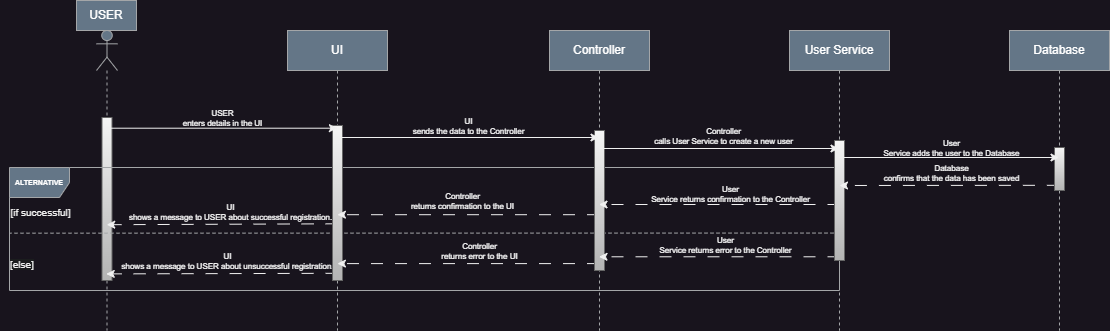

The diagram above was exported from draw.io. Its source (the exported page's mxGraphModel, read from the mxfile embedded in the PNG):
<mxGraphModel dx="3968" dy="1938" grid="1" gridSize="10" guides="1" tooltips="1" connect="1" arrows="1" fold="1" page="1" pageScale="1" pageWidth="850" pageHeight="1100" math="0" shadow="0">
  <root>
    <mxCell id="0" />
    <mxCell id="1" parent="0" />
    <mxCell id="82ixBlyFbwfKMWebvWJ1-83" value="" style="group" parent="1" vertex="1" connectable="0">
      <mxGeometry x="-2070" y="-130" width="1109" height="330" as="geometry" />
    </mxCell>
    <mxCell id="aM9ryv3xv72pqoxQDRHE-5" value="UI" style="shape=umlLifeline;perimeter=lifelinePerimeter;whiteSpace=wrap;html=1;container=0;dropTarget=0;collapsible=0;recursiveResize=0;outlineConnect=0;portConstraint=eastwest;newEdgeStyle={&quot;edgeStyle&quot;:&quot;elbowEdgeStyle&quot;,&quot;elbow&quot;:&quot;vertical&quot;,&quot;curved&quot;:0,&quot;rounded&quot;:0};fillColor=#647687;fontColor=#ffffff;strokeColor=#a4a6a8;" parent="82ixBlyFbwfKMWebvWJ1-83" vertex="1">
      <mxGeometry x="287" y="30" width="100" height="300" as="geometry" />
    </mxCell>
    <mxCell id="82ixBlyFbwfKMWebvWJ1-1" value="Controller" style="shape=umlLifeline;perimeter=lifelinePerimeter;whiteSpace=wrap;html=1;container=0;dropTarget=0;collapsible=0;recursiveResize=0;outlineConnect=0;portConstraint=eastwest;newEdgeStyle={&quot;edgeStyle&quot;:&quot;elbowEdgeStyle&quot;,&quot;elbow&quot;:&quot;vertical&quot;,&quot;curved&quot;:0,&quot;rounded&quot;:0};fillColor=#647687;fontColor=#ffffff;strokeColor=#a4a6a8;" parent="82ixBlyFbwfKMWebvWJ1-83" vertex="1">
      <mxGeometry x="549" y="30" width="100" height="300" as="geometry" />
    </mxCell>
    <mxCell id="82ixBlyFbwfKMWebvWJ1-3" value="Database" style="shape=umlLifeline;perimeter=lifelinePerimeter;whiteSpace=wrap;html=1;container=0;dropTarget=0;collapsible=0;recursiveResize=0;outlineConnect=0;portConstraint=eastwest;newEdgeStyle={&quot;edgeStyle&quot;:&quot;elbowEdgeStyle&quot;,&quot;elbow&quot;:&quot;vertical&quot;,&quot;curved&quot;:0,&quot;rounded&quot;:0};fillColor=#647687;fontColor=#ffffff;strokeColor=#a4a6a8;" parent="82ixBlyFbwfKMWebvWJ1-83" vertex="1">
      <mxGeometry x="1009" y="30" width="100" height="300" as="geometry" />
    </mxCell>
    <mxCell id="82ixBlyFbwfKMWebvWJ1-5" value="User Service" style="shape=umlLifeline;perimeter=lifelinePerimeter;whiteSpace=wrap;html=1;container=0;dropTarget=0;collapsible=0;recursiveResize=0;outlineConnect=0;portConstraint=eastwest;newEdgeStyle={&quot;edgeStyle&quot;:&quot;elbowEdgeStyle&quot;,&quot;elbow&quot;:&quot;vertical&quot;,&quot;curved&quot;:0,&quot;rounded&quot;:0};fillColor=#647687;fontColor=#ffffff;strokeColor=#a4a6a8;" parent="82ixBlyFbwfKMWebvWJ1-83" vertex="1">
      <mxGeometry x="789" y="30" width="100" height="300" as="geometry" />
    </mxCell>
    <mxCell id="82ixBlyFbwfKMWebvWJ1-8" value="" style="shape=umlLifeline;perimeter=lifelinePerimeter;whiteSpace=wrap;html=1;container=1;dropTarget=0;collapsible=0;recursiveResize=0;outlineConnect=0;portConstraint=eastwest;newEdgeStyle={&quot;curved&quot;:0,&quot;rounded&quot;:0};participant=umlActor;fillColor=#647687;fontColor=#ffffff;strokeColor=#a4a6a8;" parent="82ixBlyFbwfKMWebvWJ1-83" vertex="1">
      <mxGeometry x="96" y="30" width="21" height="300" as="geometry" />
    </mxCell>
    <mxCell id="82ixBlyFbwfKMWebvWJ1-84" value="" style="html=1;points=[[0,0,0,0,5],[0,1,0,0,-5],[1,0,0,0,5],[1,1,0,0,-5]];perimeter=orthogonalPerimeter;outlineConnect=0;targetShapes=umlLifeline;portConstraint=eastwest;newEdgeStyle={&quot;curved&quot;:0,&quot;rounded&quot;:0};fillColor=#f5f5f5;gradientColor=#b3b3b3;strokeColor=#666666;" parent="82ixBlyFbwfKMWebvWJ1-8" vertex="1">
      <mxGeometry x="5.5" y="87" width="10" height="163" as="geometry" />
    </mxCell>
    <mxCell id="82ixBlyFbwfKMWebvWJ1-12" value="USER" style="text;html=1;align=center;verticalAlign=middle;whiteSpace=wrap;rounded=0;fillColor=#647687;fontColor=#ffffff;strokeColor=#a4a6a8;" parent="82ixBlyFbwfKMWebvWJ1-83" vertex="1">
      <mxGeometry x="76" width="60" height="30" as="geometry" />
    </mxCell>
    <mxCell id="82ixBlyFbwfKMWebvWJ1-42" value="&lt;font style=&quot;font-size: 7px;&quot;&gt;&lt;b&gt;ALTERNATIVE&lt;/b&gt;&lt;/font&gt;" style="shape=umlFrame;whiteSpace=wrap;html=1;pointerEvents=0;fontSize=9;fillColor=#647687;fontColor=#ffffff;strokeColor=#a4a6a8;" parent="82ixBlyFbwfKMWebvWJ1-83" vertex="1">
      <mxGeometry x="9" y="167" width="830" height="123" as="geometry" />
    </mxCell>
    <mxCell id="82ixBlyFbwfKMWebvWJ1-43" value="" style="endArrow=none;dashed=1;html=1;rounded=0;exitX=1;exitY=0.533;exitDx=0;exitDy=0;exitPerimeter=0;fontSize=9;fillColor=#647687;strokeColor=#a4a6a8;entryX=0;entryY=0.534;entryDx=0;entryDy=0;entryPerimeter=0;" parent="82ixBlyFbwfKMWebvWJ1-83" source="82ixBlyFbwfKMWebvWJ1-42" target="82ixBlyFbwfKMWebvWJ1-42" edge="1">
      <mxGeometry width="50" height="50" relative="1" as="geometry">
        <mxPoint x="878.4699999999998" y="315" as="sourcePoint" />
        <mxPoint x="99" y="267" as="targetPoint" />
      </mxGeometry>
    </mxCell>
    <mxCell id="82ixBlyFbwfKMWebvWJ1-57" value="" style="endArrow=classic;html=1;rounded=0;dashed=1;dashPattern=12 12;labelBackgroundColor=none;fontColor=#ffffff;fontSize=8;entryX=0.511;entryY=0.634;entryDx=0;entryDy=0;entryPerimeter=0;exitX=0.501;exitY=0.631;exitDx=0;exitDy=0;exitPerimeter=0;" parent="82ixBlyFbwfKMWebvWJ1-83" edge="1">
      <mxGeometry width="50" height="50" relative="1" as="geometry">
        <mxPoint x="337.10000000000014" y="223.3" as="sourcePoint" />
        <mxPoint x="106.22000000000003" y="224.2" as="targetPoint" />
      </mxGeometry>
    </mxCell>
    <mxCell id="82ixBlyFbwfKMWebvWJ1-74" value="UI&lt;br style=&quot;font-size: 8px;&quot;&gt;&lt;span style=&quot;font-size: 8px;&quot;&gt;shows a message to USER about successful registration.&lt;/span&gt;" style="edgeLabel;html=1;align=center;verticalAlign=middle;resizable=0;points=[];labelBackgroundColor=none;fontColor=#ffffff;fontSize=8;" parent="82ixBlyFbwfKMWebvWJ1-57" vertex="1" connectable="0">
      <mxGeometry x="-0.2333" y="2" relative="1" as="geometry">
        <mxPoint x="-19" y="-14" as="offset" />
      </mxGeometry>
    </mxCell>
    <mxCell id="82ixBlyFbwfKMWebvWJ1-60" value="" style="endArrow=classic;html=1;rounded=0;dashed=1;dashPattern=12 12;labelBackgroundColor=none;fontColor=#ffffff;fontSize=8;entryX=0.488;entryY=0.798;entryDx=0;entryDy=0;entryPerimeter=0;exitX=0.501;exitY=0.796;exitDx=0;exitDy=0;exitPerimeter=0;" parent="82ixBlyFbwfKMWebvWJ1-83" edge="1">
      <mxGeometry width="50" height="50" relative="1" as="geometry">
        <mxPoint x="337.10000000000014" y="272.8" as="sourcePoint" />
        <mxPoint x="105.75999999999999" y="273.40000000000003" as="targetPoint" />
      </mxGeometry>
    </mxCell>
    <mxCell id="82ixBlyFbwfKMWebvWJ1-77" value="UI&lt;br style=&quot;font-size: 8px;&quot;&gt;&lt;span style=&quot;font-size: 8px;&quot;&gt;shows a message to USER about unsuccessful registration.&lt;/span&gt;" style="edgeLabel;html=1;align=center;verticalAlign=middle;resizable=0;points=[];labelBackgroundColor=none;fontColor=#ffffff;fontSize=8;" parent="82ixBlyFbwfKMWebvWJ1-60" vertex="1" connectable="0">
      <mxGeometry x="-0.4887" y="-3" relative="1" as="geometry">
        <mxPoint x="-52" y="-9" as="offset" />
      </mxGeometry>
    </mxCell>
    <mxCell id="82ixBlyFbwfKMWebvWJ1-78" value="&lt;font style=&quot;font-size: 10px;&quot;&gt;[if successful]&lt;/font&gt;" style="text;html=1;align=center;verticalAlign=middle;resizable=0;points=[];autosize=1;strokeColor=none;fillColor=none;" parent="82ixBlyFbwfKMWebvWJ1-83" vertex="1">
      <mxGeometry y="197" width="80" height="30" as="geometry" />
    </mxCell>
    <mxCell id="82ixBlyFbwfKMWebvWJ1-79" value="&lt;span style=&quot;color: rgb(240, 240, 240); font-family: Helvetica; font-size: 10px; font-style: normal; font-variant-ligatures: normal; font-variant-caps: normal; font-weight: 400; letter-spacing: normal; orphans: 2; text-align: center; text-indent: 0px; text-transform: none; widows: 2; word-spacing: 0px; -webkit-text-stroke-width: 0px; background-color: rgb(27, 29, 30); text-decoration-thickness: initial; text-decoration-style: initial; text-decoration-color: initial; float: none; display: inline !important;&quot;&gt;[else]&lt;/span&gt;" style="text;whiteSpace=wrap;html=1;" parent="82ixBlyFbwfKMWebvWJ1-83" vertex="1">
      <mxGeometry x="8" y="250" width="35" height="40" as="geometry" />
    </mxCell>
    <mxCell id="82ixBlyFbwfKMWebvWJ1-86" value="" style="html=1;points=[[0,0,0,0,5],[0,1,0,0,-5],[1,0,0,0,5],[1,1,0,0,-5]];perimeter=orthogonalPerimeter;outlineConnect=0;targetShapes=umlLifeline;portConstraint=eastwest;newEdgeStyle={&quot;curved&quot;:0,&quot;rounded&quot;:0};fillColor=#f5f5f5;gradientColor=#b3b3b3;strokeColor=#666666;" parent="82ixBlyFbwfKMWebvWJ1-83" vertex="1">
      <mxGeometry x="332" y="125" width="10" height="155" as="geometry" />
    </mxCell>
    <mxCell id="82ixBlyFbwfKMWebvWJ1-59" value="" style="endArrow=classic;html=1;rounded=0;dashed=1;dashPattern=12 12;labelBackgroundColor=none;fontColor=#ffffff;fontSize=8;entryX=0.499;entryY=0.634;entryDx=0;entryDy=0;entryPerimeter=0;" parent="82ixBlyFbwfKMWebvWJ1-83" edge="1">
      <mxGeometry width="50" height="50" relative="1" as="geometry">
        <mxPoint x="598.5" y="214.2" as="sourcePoint" />
        <mxPoint x="336.89999999999986" y="214.2" as="targetPoint" />
      </mxGeometry>
    </mxCell>
    <mxCell id="82ixBlyFbwfKMWebvWJ1-75" value="Controller&lt;br style=&quot;font-size: 8px;&quot;&gt;&lt;span style=&quot;font-size: 8px;&quot;&gt;returns confirmation to the UI&lt;/span&gt;" style="edgeLabel;html=1;align=center;verticalAlign=middle;resizable=0;points=[];labelBackgroundColor=none;fontColor=#ffffff;fontSize=8;" parent="82ixBlyFbwfKMWebvWJ1-59" vertex="1" connectable="0">
      <mxGeometry x="0.1328" y="-2" relative="1" as="geometry">
        <mxPoint x="11" y="-12" as="offset" />
      </mxGeometry>
    </mxCell>
    <mxCell id="82ixBlyFbwfKMWebvWJ1-61" value="" style="endArrow=classic;html=1;rounded=0;dashed=1;dashPattern=12 12;labelBackgroundColor=none;fontColor=#ffffff;fontSize=8;entryX=0.499;entryY=0.797;entryDx=0;entryDy=0;entryPerimeter=0;" parent="82ixBlyFbwfKMWebvWJ1-83" edge="1">
      <mxGeometry width="50" height="50" relative="1" as="geometry">
        <mxPoint x="598.5" y="263.1" as="sourcePoint" />
        <mxPoint x="336.89999999999986" y="263.1" as="targetPoint" />
      </mxGeometry>
    </mxCell>
    <mxCell id="82ixBlyFbwfKMWebvWJ1-76" value="Controller&lt;br style=&quot;font-size: 8px;&quot;&gt;&lt;span style=&quot;font-size: 8px;&quot;&gt;returns error to the UI&lt;/span&gt;" style="edgeLabel;html=1;align=center;verticalAlign=middle;resizable=0;points=[];labelBackgroundColor=none;fontColor=#ffffff;fontSize=8;" parent="82ixBlyFbwfKMWebvWJ1-61" vertex="1" connectable="0">
      <mxGeometry x="-0.2431" y="2" relative="1" as="geometry">
        <mxPoint x="-21" y="-15" as="offset" />
      </mxGeometry>
    </mxCell>
    <mxCell id="82ixBlyFbwfKMWebvWJ1-53" value="" style="endArrow=classic;html=1;rounded=0;entryX=0.499;entryY=0.359;entryDx=0;entryDy=0;entryPerimeter=0;labelBackgroundColor=none;fontColor=#ffffff;fontSize=8;exitX=0.503;exitY=0.359;exitDx=0;exitDy=0;exitPerimeter=0;" parent="82ixBlyFbwfKMWebvWJ1-83" edge="1">
      <mxGeometry width="50" height="50" relative="1" as="geometry">
        <mxPoint x="106.05999999999995" y="127.70000000000005" as="sourcePoint" />
        <mxPoint x="336.9000000000001" y="127.70000000000005" as="targetPoint" />
      </mxGeometry>
    </mxCell>
    <mxCell id="82ixBlyFbwfKMWebvWJ1-73" value="USER&lt;br style=&quot;font-size: 8px;&quot;&gt;enters details in the UI" style="edgeLabel;html=1;align=center;verticalAlign=middle;resizable=0;points=[];labelBackgroundColor=none;fontColor=#ffffff;fontSize=8;" parent="82ixBlyFbwfKMWebvWJ1-53" vertex="1" connectable="0">
      <mxGeometry x="0.5561" y="-1" relative="1" as="geometry">
        <mxPoint x="-65" y="-11" as="offset" />
      </mxGeometry>
    </mxCell>
    <mxCell id="82ixBlyFbwfKMWebvWJ1-89" value="" style="html=1;points=[[0,0,0,0,5],[0,1,0,0,-5],[1,0,0,0,5],[1,1,0,0,-5]];perimeter=orthogonalPerimeter;outlineConnect=0;targetShapes=umlLifeline;portConstraint=eastwest;newEdgeStyle={&quot;curved&quot;:0,&quot;rounded&quot;:0};fillColor=#f5f5f5;gradientColor=#b3b3b3;strokeColor=#666666;" parent="82ixBlyFbwfKMWebvWJ1-83" vertex="1">
      <mxGeometry x="594" y="130" width="10" height="140" as="geometry" />
    </mxCell>
    <mxCell id="82ixBlyFbwfKMWebvWJ1-62" value="" style="endArrow=classic;html=1;rounded=0;dashed=1;dashPattern=12 12;labelBackgroundColor=none;fontColor=#ffffff;fontSize=8;" parent="82ixBlyFbwfKMWebvWJ1-83" target="82ixBlyFbwfKMWebvWJ1-1" edge="1">
      <mxGeometry width="50" height="50" relative="1" as="geometry">
        <mxPoint x="839" y="256.29" as="sourcePoint" />
        <mxPoint x="611" y="256.29" as="targetPoint" />
      </mxGeometry>
    </mxCell>
    <mxCell id="82ixBlyFbwfKMWebvWJ1-69" value="&lt;div style=&quot;font-size: 8px;&quot;&gt;User&lt;/div&gt;&lt;div style=&quot;font-size: 8px;&quot;&gt;Service returns error to the Controller&lt;/div&gt;" style="edgeLabel;html=1;align=center;verticalAlign=middle;resizable=0;points=[];labelBackgroundColor=none;fontColor=#ffffff;fontSize=8;" parent="82ixBlyFbwfKMWebvWJ1-62" vertex="1" connectable="0">
      <mxGeometry x="-0.0439" y="-3" relative="1" as="geometry">
        <mxPoint y="-9" as="offset" />
      </mxGeometry>
    </mxCell>
    <mxCell id="82ixBlyFbwfKMWebvWJ1-63" value="" style="endArrow=classic;html=1;rounded=0;dashed=1;dashPattern=12 12;labelBackgroundColor=none;fontColor=#ffffff;fontSize=8;" parent="82ixBlyFbwfKMWebvWJ1-83" target="82ixBlyFbwfKMWebvWJ1-1" edge="1">
      <mxGeometry width="50" height="50" relative="1" as="geometry">
        <mxPoint x="839" y="204" as="sourcePoint" />
        <mxPoint x="611" y="204" as="targetPoint" />
      </mxGeometry>
    </mxCell>
    <mxCell id="82ixBlyFbwfKMWebvWJ1-68" value="&lt;div style=&quot;font-size: 8px;&quot;&gt;User&lt;/div&gt;&lt;div style=&quot;font-size: 8px;&quot;&gt;Service returns confirmation to the Controller&lt;/div&gt;" style="edgeLabel;html=1;align=center;verticalAlign=middle;resizable=0;points=[];labelBackgroundColor=none;fontColor=#ffffff;fontSize=8;" parent="82ixBlyFbwfKMWebvWJ1-63" vertex="1" connectable="0">
      <mxGeometry x="-0.282" y="1" relative="1" as="geometry">
        <mxPoint x="-24" y="-12" as="offset" />
      </mxGeometry>
    </mxCell>
    <mxCell id="82ixBlyFbwfKMWebvWJ1-54" value="" style="endArrow=classic;html=1;rounded=0;labelBackgroundColor=none;fontColor=#ffffff;fontSize=8;" parent="82ixBlyFbwfKMWebvWJ1-83" target="82ixBlyFbwfKMWebvWJ1-1" edge="1">
      <mxGeometry width="50" height="50" relative="1" as="geometry">
        <mxPoint x="337.02380952380963" y="137" as="sourcePoint" />
        <mxPoint x="568" y="137" as="targetPoint" />
      </mxGeometry>
    </mxCell>
    <mxCell id="82ixBlyFbwfKMWebvWJ1-71" value="UI&lt;br style=&quot;font-size: 8px;&quot;&gt;&lt;span style=&quot;font-size: 8px;&quot;&gt;sends the data to the Controller&lt;/span&gt;" style="edgeLabel;html=1;align=center;verticalAlign=middle;resizable=0;points=[];labelBackgroundColor=none;fontColor=#ffffff;fontSize=8;" parent="82ixBlyFbwfKMWebvWJ1-54" vertex="1" connectable="0">
      <mxGeometry x="0.1503" y="-3" relative="1" as="geometry">
        <mxPoint x="-20" y="-15" as="offset" />
      </mxGeometry>
    </mxCell>
    <mxCell id="82ixBlyFbwfKMWebvWJ1-88" value="" style="html=1;points=[[0,0,0,0,5],[0,1,0,0,-5],[1,0,0,0,5],[1,1,0,0,-5]];perimeter=orthogonalPerimeter;outlineConnect=0;targetShapes=umlLifeline;portConstraint=eastwest;newEdgeStyle={&quot;curved&quot;:0,&quot;rounded&quot;:0};fillColor=#f5f5f5;gradientColor=#b3b3b3;strokeColor=#666666;" parent="82ixBlyFbwfKMWebvWJ1-83" vertex="1">
      <mxGeometry x="834" y="140" width="10" height="120" as="geometry" />
    </mxCell>
    <mxCell id="82ixBlyFbwfKMWebvWJ1-55" value="" style="endArrow=classic;html=1;rounded=0;labelBackgroundColor=none;fontColor=#ffffff;fontSize=8;" parent="82ixBlyFbwfKMWebvWJ1-83" edge="1">
      <mxGeometry width="50" height="50" relative="1" as="geometry">
        <mxPoint x="599" y="148" as="sourcePoint" />
        <mxPoint x="838.5" y="148" as="targetPoint" />
      </mxGeometry>
    </mxCell>
    <mxCell id="82ixBlyFbwfKMWebvWJ1-70" value="Controller&lt;br style=&quot;font-size: 8px;&quot;&gt;&lt;span style=&quot;font-size: 8px;&quot;&gt;calls User Service to create a new user&lt;/span&gt;" style="edgeLabel;html=1;align=center;verticalAlign=middle;resizable=0;points=[];labelBackgroundColor=none;fontColor=#ffffff;fontSize=8;" parent="82ixBlyFbwfKMWebvWJ1-55" vertex="1" connectable="0">
      <mxGeometry x="0.3999" y="1" relative="1" as="geometry">
        <mxPoint x="-45" y="-12" as="offset" />
      </mxGeometry>
    </mxCell>
    <mxCell id="82ixBlyFbwfKMWebvWJ1-64" value="" style="endArrow=classic;html=1;rounded=0;dashed=1;dashPattern=12 12;labelBackgroundColor=none;fontColor=#ffffff;fontSize=8;exitX=0.494;exitY=0.516;exitDx=0;exitDy=0;exitPerimeter=0;" parent="82ixBlyFbwfKMWebvWJ1-83" source="82ixBlyFbwfKMWebvWJ1-3" edge="1">
      <mxGeometry width="50" height="50" relative="1" as="geometry">
        <mxPoint x="1067" y="185" as="sourcePoint" />
        <mxPoint x="839" y="185" as="targetPoint" />
      </mxGeometry>
    </mxCell>
    <mxCell id="82ixBlyFbwfKMWebvWJ1-65" value="&lt;font style=&quot;font-size: 8px;&quot;&gt;Database&lt;br style=&quot;font-size: 8px;&quot;&gt;confirms that the data has been saved&lt;/font&gt;" style="edgeLabel;html=1;align=center;verticalAlign=middle;resizable=0;points=[];labelBackgroundColor=none;fontColor=#ffffff;fontSize=8;" parent="82ixBlyFbwfKMWebvWJ1-64" vertex="1" connectable="0">
      <mxGeometry x="-0.0113" y="4" relative="1" as="geometry">
        <mxPoint y="-16" as="offset" />
      </mxGeometry>
    </mxCell>
    <mxCell id="82ixBlyFbwfKMWebvWJ1-87" value="" style="html=1;points=[[0,0,0,0,5],[0,1,0,0,-5],[1,0,0,0,5],[1,1,0,0,-5]];perimeter=orthogonalPerimeter;outlineConnect=0;targetShapes=umlLifeline;portConstraint=eastwest;newEdgeStyle={&quot;curved&quot;:0,&quot;rounded&quot;:0};fillColor=#f5f5f5;gradientColor=#b3b3b3;strokeColor=#666666;" parent="82ixBlyFbwfKMWebvWJ1-83" vertex="1">
      <mxGeometry x="1054" y="147" width="10" height="43" as="geometry" />
    </mxCell>
    <mxCell id="82ixBlyFbwfKMWebvWJ1-56" value="" style="endArrow=classic;html=1;rounded=0;labelBackgroundColor=none;fontColor=#ffffff;fontSize=8;" parent="82ixBlyFbwfKMWebvWJ1-83" target="82ixBlyFbwfKMWebvWJ1-3" edge="1">
      <mxGeometry width="50" height="50" relative="1" as="geometry">
        <mxPoint x="839" y="157" as="sourcePoint" />
        <mxPoint x="1068" y="157" as="targetPoint" />
      </mxGeometry>
    </mxCell>
    <mxCell id="82ixBlyFbwfKMWebvWJ1-66" value="&lt;font style=&quot;font-size: 8px;&quot;&gt;User&lt;br style=&quot;font-size: 8px;&quot;&gt;Service adds the user to the Database&lt;/font&gt;" style="edgeLabel;html=1;align=center;verticalAlign=middle;resizable=0;points=[];labelBackgroundColor=none;fontSize=8;fontColor=#ffffff;" parent="82ixBlyFbwfKMWebvWJ1-56" vertex="1" connectable="0">
      <mxGeometry x="0.0069" y="-1" relative="1" as="geometry">
        <mxPoint y="-11" as="offset" />
      </mxGeometry>
    </mxCell>
  </root>
</mxGraphModel>